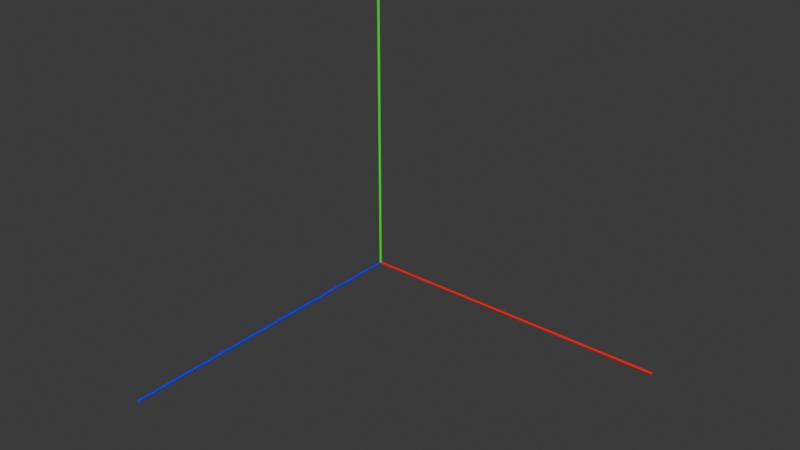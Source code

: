 # Source: Axis.blend  (saved by Blender 5.0.118; exported with 4.5.12 LTS)
import bpy
from mathutils import Matrix  # noqa: F401  (used for matrix-valued properties, if any)

bpy.ops.wm.read_factory_settings(use_empty=True)
scene = bpy.context.scene
scene.name = 'Scene'

# ---- collections
col_collection = bpy.data.collections.new('Collection'); scene.collection.children.link(col_collection)

# ---- materials (node trees are filled in below, after node groups)
mat_vert = bpy.data.materials.new('Vert')
mat_bleu = bpy.data.materials.new('Bleu')
mat_rouge = bpy.data.materials.new('Rouge')

# ---- material node trees
mat_vert.use_nodes = True; mat_vert.node_tree.nodes.clear()
_N = mat_vert.node_tree.nodes; _L = mat_vert.node_tree.links
n0 = _N.new('ShaderNodeBsdfPrincipled'); n0.name = 'Principled BSDF'; n0.location = (-200, 100)
n0.inputs[0].default_value = (0.0, 1.0, 0.0, 1.0)
n1 = _N.new('ShaderNodeOutputMaterial'); n1.name = 'Material Output'; n1.location = (200, 100)
_L.new(n0.outputs[0], n1.inputs[0])
n1.is_active_output = True
mat_bleu.use_nodes = True; mat_bleu.node_tree.nodes.clear()
_N = mat_bleu.node_tree.nodes; _L = mat_bleu.node_tree.links
n0 = _N.new('ShaderNodeBsdfPrincipled'); n0.name = 'Principled BSDF'; n0.location = (-200, 100)
n0.inputs[0].default_value = (0.0, 0.0, 1.0, 1.0)
n1 = _N.new('ShaderNodeOutputMaterial'); n1.name = 'Material Output'; n1.location = (200, 100)
_L.new(n0.outputs[0], n1.inputs[0])
n1.is_active_output = True
mat_rouge.use_nodes = True; mat_rouge.node_tree.nodes.clear()
_N = mat_rouge.node_tree.nodes; _L = mat_rouge.node_tree.links
n0 = _N.new('ShaderNodeBsdfPrincipled'); n0.name = 'Principled BSDF'; n0.location = (-200, 100)
n0.inputs[0].default_value = (1.0, 0.0, 0.0, 1.0)
n1 = _N.new('ShaderNodeOutputMaterial'); n1.name = 'Material Output'; n1.location = (200, 100)
_L.new(n0.outputs[0], n1.inputs[0])
n1.is_active_output = True

# ---- world
world_world = bpy.data.worlds.new('World'); scene.world = world_world
world_world.use_nodes = True; world_world.node_tree.nodes.clear()
_N = world_world.node_tree.nodes; _L = world_world.node_tree.links
n0 = _N.new('ShaderNodeOutputWorld'); n0.name = 'World Output'; n0.location = (300, 300)
n1 = _N.new('ShaderNodeBackground'); n1.name = 'Background'; n1.location = (10, 300)
n1.inputs[0].default_value = (0.05088, 0.05088, 0.05088, 1.0)
_L.new(n1.outputs[0], n0.inputs[0])
n0.is_active_output = True
world_world.color = (0.05088, 0.05088, 0.05088)
world_world.sun_shadow_jitter_overblur = 0.0

# ---- meshes
me_cylinder = bpy.data.meshes.new('Cylinder')
me_cylinder.from_pydata([(0.0, 0.2, 0.0), (0.0, 0.2, 50.0), (0.03902, 0.1962, 0.0), (0.03902, 0.1962, 50.0), (0.07654, 0.1848, 0.0), (0.07654, 0.1848, 50.0), (0.1111, 0.1663, 0.0), (0.1111, 0.1663, 50.0), (0.1414, 0.1414, 0.0), (0.1414, 0.1414, 50.0), (0.1663, 0.1111, 0.0), (0.1663, 0.1111, 50.0), (0.1848, 0.07654, 0.0), (0.1848, 0.07654, 50.0), (0.1962, 0.03902, 0.0), (0.1962, 0.03902, 50.0), (0.2, 0.0, 0.0), (0.2, 0.0, 50.0), (0.1962, -0.03902, 0.0), (0.1962, -0.03902, 50.0), (0.1848, -0.07654, 0.0), (0.1848, -0.07654, 50.0), (0.1663, -0.1111, 0.0), (0.1663, -0.1111, 50.0), (0.1414, -0.1414, 0.0), (0.1414, -0.1414, 50.0), (0.1111, -0.1663, 0.0), (0.1111, -0.1663, 50.0), (0.07654, -0.1848, 0.0), (0.07654, -0.1848, 50.0), (0.03902, -0.1962, 0.0), (0.03902, -0.1962, 50.0), (0.0, -0.2, 0.0), (0.0, -0.2, 50.0), (-0.03902, -0.1962, 0.0), (-0.03902, -0.1962, 50.0), (-0.07654, -0.1848, 0.0), (-0.07654, -0.1848, 50.0), (-0.1111, -0.1663, 0.0), (-0.1111, -0.1663, 50.0), (-0.1414, -0.1414, 0.0), (-0.1414, -0.1414, 50.0), (-0.1663, -0.1111, 0.0), (-0.1663, -0.1111, 50.0), (-0.1848, -0.07654, 0.0), (-0.1848, -0.07654, 50.0), (-0.1962, -0.03902, 0.0), (-0.1962, -0.03902, 50.0), (-0.2, 0.0, 0.0), (-0.2, 0.0, 50.0), (-0.1962, 0.03902, 0.0), (-0.1962, 0.03902, 50.0), (-0.1848, 0.07654, 0.0), (-0.1848, 0.07654, 50.0), (-0.1663, 0.1111, 0.0), (-0.1663, 0.1111, 50.0), (-0.1414, 0.1414, 0.0), (-0.1414, 0.1414, 50.0), (-0.1111, 0.1663, 0.0), (-0.1111, 0.1663, 50.0), (-0.07654, 0.1848, 0.0), (-0.07654, 0.1848, 50.0), (-0.03902, 0.1962, 0.0), (-0.03902, 0.1962, 50.0)], [], [(0, 1, 3, 2), (2, 3, 5, 4), (4, 5, 7, 6), (6, 7, 9, 8), (8, 9, 11, 10), (10, 11, 13, 12), (12, 13, 15, 14), (14, 15, 17, 16), (16, 17, 19, 18), (18, 19, 21, 20), (20, 21, 23, 22), (22, 23, 25, 24), (24, 25, 27, 26), (26, 27, 29, 28), (28, 29, 31, 30), (30, 31, 33, 32), (32, 33, 35, 34), (34, 35, 37, 36), (36, 37, 39, 38), (38, 39, 41, 40), (40, 41, 43, 42), (42, 43, 45, 44), (44, 45, 47, 46), (46, 47, 49, 48), (48, 49, 51, 50), (50, 51, 53, 52), (52, 53, 55, 54), (54, 55, 57, 56), (56, 57, 59, 58), (58, 59, 61, 60), (3, 1, 63, 61, 59, 57, 55, 53, 51, 49, 47, 45, 43, 41, 39, 37, 35, 33, 31, 29, 27, 25, 23, 21, 19, 17, 15, 13, 11, 9, 7, 5), (60, 61, 63, 62), (62, 63, 1, 0), (0, 2, 4, 6, 8, 10, 12, 14, 16, 18, 20, 22, 24, 26, 28, 30, 32, 34, 36, 38, 40, 42, 44, 46, 48, 50, 52, 54, 56, 58, 60, 62)])
_uv = me_cylinder.uv_layers.new(name='UVMap')
_uv.uv.foreach_set('vector', [1.0, 0.5, 1.0, 1.0, 0.9688, 1.0, 0.9688, 0.5, 0.9688, 0.5, 0.9688, 1.0, 0.9375, 1.0, 0.9375, 0.5, 0.9375, 0.5, 0.9375, 1.0, 0.9062, 1.0, 0.9062, 0.5, 0.9062, 0.5, 0.9062, 1.0, 0.875, 1.0, 0.875, 0.5, 0.875, 0.5, 0.875, 1.0, 0.8438, 1.0, 0.8438, 0.5, 0.8438, 0.5, 0.8438, 1.0, 0.8125, 1.0, 0.8125, 0.5, 0.8125, 0.5, 0.8125, 1.0, 0.7812, 1.0, 0.7812, 0.5, 0.7812, 0.5, 0.7812, 1.0, 0.75, 1.0, 0.75, 0.5, 0.75, 0.5, 0.75, 1.0, 0.7188, 1.0, 0.7188, 0.5, 0.7188, 0.5, 0.7188, 1.0, 0.6875, 1.0, 0.6875, 0.5, 0.6875, 0.5, 0.6875, 1.0, 0.6562, 1.0, 0.6562, 0.5, 0.6562, 0.5, 0.6562, 1.0, 0.625, 1.0, 0.625, 0.5, 0.625, 0.5, 0.625, 1.0, 0.5938, 1.0, 0.5938, 0.5, 0.5938, 0.5, 0.5938, 1.0, 0.5625, 1.0, 0.5625, 0.5, 0.5625, 0.5, 0.5625, 1.0, 0.5312, 1.0, 0.5312, 0.5, 0.5312, 0.5, 0.5312, 1.0, 0.5, 1.0, 0.5, 0.5, 0.5, 0.5, 0.5, 1.0, 0.4688, 1.0, 0.4688, 0.5, 0.4688, 0.5, 0.4688, 1.0, 0.4375, 1.0, 0.4375, 0.5, 0.4375, 0.5, 0.4375, 1.0, 0.4062, 1.0, 0.4062, 0.5, 0.4062, 0.5, 0.4062, 1.0, 0.375, 1.0, 0.375, 0.5, 0.375, 0.5, 0.375, 1.0, 0.3438, 1.0, 0.3438, 0.5, 0.3438, 0.5, 0.3438, 1.0, 0.3125, 1.0, 0.3125, 0.5, 0.3125, 0.5, 0.3125, 1.0, 0.2812, 1.0, 0.2812, 0.5, 0.2812, 0.5, 0.2812, 1.0, 0.25, 1.0, 0.25, 0.5, 0.25, 0.5, 0.25, 1.0, 0.2188, 1.0, 0.2188, 0.5, 0.2188, 0.5, 0.2188, 1.0, 0.1875, 1.0, 0.1875, 0.5, 0.1875, 0.5, 0.1875, 1.0, 0.1562, 1.0, 0.1562, 0.5, 0.1562, 0.5, 0.1562, 1.0, 0.125, 1.0, 0.125, 0.5, 0.125, 0.5, 0.125, 1.0, 0.09375, 1.0, 0.09375, 0.5, 0.09375, 0.5, 0.09375, 1.0, 0.0625, 1.0, 0.0625, 0.5, 0.2968, 0.4854, 0.25, 0.49, 0.2032, 0.4854, 0.1582, 0.4717, 0.1167, 0.4496, 0.08029, 0.4197, 0.05045, 0.3833, 0.02827, 0.3418, 0.01461, 0.2968, 0.01, 0.25, 0.01461, 0.2032, 0.02827, 0.1582, 0.05045, 0.1167, 0.08029, 0.08029, 0.1167, 0.05045, 0.1582, 0.02827, 0.2032, 0.01461, 0.25, 0.01, 0.2968, 0.01461, 0.3418, 0.02827, 0.3833, 0.05045, 0.4197, 0.08029, 0.4496, 0.1167, 0.4717, 0.1582, 0.4854, 0.2032, 0.49, 0.25, 0.4854, 0.2968, 0.4717, 0.3418, 0.4496, 0.3833, 0.4197, 0.4197, 0.3833, 0.4496, 0.3418, 0.4717, 0.0625, 0.5, 0.0625, 1.0, 0.03125, 1.0, 0.03125, 0.5, 0.03125, 0.5, 0.03125, 1.0, 0.0, 1.0, 0.0, 0.5, 0.75, 0.49, 0.7968, 0.4854, 0.8418, 0.4717, 0.8833, 0.4496, 0.9197, 0.4197, 0.9496, 0.3833, 0.9717, 0.3418, 0.9854, 0.2968, 0.99, 0.25, 0.9854, 0.2032, 0.9717, 0.1582, 0.9496, 0.1167, 0.9197, 0.08029, 0.8833, 0.05045, 0.8418, 0.02827, 0.7968, 0.01461, 0.75, 0.01, 0.7032, 0.01461, 0.6582, 0.02827, 0.6167, 0.05045, 0.5803, 0.08029, 0.5504, 0.1167, 0.5283, 0.1582, 0.5146, 0.2032, 0.51, 0.25, 0.5146, 0.2968, 0.5283, 0.3418, 0.5504, 0.3833, 0.5803, 0.4197, 0.6167, 0.4496, 0.6582, 0.4717, 0.7032, 0.4854])
me_cylinder.materials.append(mat_vert)
me_cylinder.update()
me_cylinder_001 = bpy.data.meshes.new('Cylinder.001')
me_cylinder_001.from_pydata([(0.0, 0.0, 0.2), (0.0, -50.0, 0.2), (0.03902, 0.0, 0.1962), (0.03902, -50.0, 0.1962), (0.07654, 0.0, 0.1848), (0.07654, -50.0, 0.1848), (0.1111, 0.0, 0.1663), (0.1111, -50.0, 0.1663), (0.1414, 0.0, 0.1414), (0.1414, -50.0, 0.1414), (0.1663, 0.0, 0.1111), (0.1663, -50.0, 0.1111), (0.1848, 0.0, 0.07654), (0.1848, -50.0, 0.07653), (0.1962, 0.0, 0.03902), (0.1962, -50.0, 0.03902), (0.2, 0.0, 2.186e-06), (0.2, -50.0, -2.186e-06), (0.1962, 0.0, -0.03902), (0.1962, -50.0, -0.03902), (0.1848, 0.0, -0.07653), (0.1848, -50.0, -0.07654), (0.1663, 0.0, -0.1111), (0.1663, -50.0, -0.1111), (0.1414, 0.0, -0.1414), (0.1414, -50.0, -0.1414), (0.1111, 0.0, -0.1663), (0.1111, -50.0, -0.1663), (0.07654, 0.0, -0.1848), (0.07654, -50.0, -0.1848), (0.03902, 0.0, -0.1962), (0.03902, -50.0, -0.1962), (0.0, 0.0, -0.2), (0.0, -50.0, -0.2), (-0.03902, 0.0, -0.1962), (-0.03902, -50.0, -0.1962), (-0.07654, 0.0, -0.1848), (-0.07654, -50.0, -0.1848), (-0.1111, 0.0, -0.1663), (-0.1111, -50.0, -0.1663), (-0.1414, 0.0, -0.1414), (-0.1414, -50.0, -0.1414), (-0.1663, 0.0, -0.1111), (-0.1663, -50.0, -0.1111), (-0.1848, 0.0, -0.07653), (-0.1848, -50.0, -0.07654), (-0.1962, 0.0, -0.03902), (-0.1962, -50.0, -0.03902), (-0.2, 0.0, 2.186e-06), (-0.2, -50.0, -2.186e-06), (-0.1962, 0.0, 0.03902), (-0.1962, -50.0, 0.03902), (-0.1848, 0.0, 0.07654), (-0.1848, -50.0, 0.07653), (-0.1663, 0.0, 0.1111), (-0.1663, -50.0, 0.1111), (-0.1414, 0.0, 0.1414), (-0.1414, -50.0, 0.1414), (-0.1111, 0.0, 0.1663), (-0.1111, -50.0, 0.1663), (-0.07654, 0.0, 0.1848), (-0.07654, -50.0, 0.1848), (-0.03902, 0.0, 0.1962), (-0.03902, -50.0, 0.1962)], [], [(0, 1, 3, 2), (2, 3, 5, 4), (4, 5, 7, 6), (6, 7, 9, 8), (8, 9, 11, 10), (10, 11, 13, 12), (12, 13, 15, 14), (14, 15, 17, 16), (16, 17, 19, 18), (18, 19, 21, 20), (20, 21, 23, 22), (22, 23, 25, 24), (24, 25, 27, 26), (26, 27, 29, 28), (28, 29, 31, 30), (30, 31, 33, 32), (32, 33, 35, 34), (34, 35, 37, 36), (36, 37, 39, 38), (38, 39, 41, 40), (40, 41, 43, 42), (42, 43, 45, 44), (44, 45, 47, 46), (46, 47, 49, 48), (48, 49, 51, 50), (50, 51, 53, 52), (52, 53, 55, 54), (54, 55, 57, 56), (56, 57, 59, 58), (58, 59, 61, 60), (3, 1, 63, 61, 59, 57, 55, 53, 51, 49, 47, 45, 43, 41, 39, 37, 35, 33, 31, 29, 27, 25, 23, 21, 19, 17, 15, 13, 11, 9, 7, 5), (60, 61, 63, 62), (62, 63, 1, 0), (0, 2, 4, 6, 8, 10, 12, 14, 16, 18, 20, 22, 24, 26, 28, 30, 32, 34, 36, 38, 40, 42, 44, 46, 48, 50, 52, 54, 56, 58, 60, 62)])
_uv = me_cylinder_001.uv_layers.new(name='UVMap')
_uv.uv.foreach_set('vector', [1.0, 0.5, 1.0, 1.0, 0.9688, 1.0, 0.9688, 0.5, 0.9688, 0.5, 0.9688, 1.0, 0.9375, 1.0, 0.9375, 0.5, 0.9375, 0.5, 0.9375, 1.0, 0.9062, 1.0, 0.9062, 0.5, 0.9062, 0.5, 0.9062, 1.0, 0.875, 1.0, 0.875, 0.5, 0.875, 0.5, 0.875, 1.0, 0.8438, 1.0, 0.8438, 0.5, 0.8438, 0.5, 0.8438, 1.0, 0.8125, 1.0, 0.8125, 0.5, 0.8125, 0.5, 0.8125, 1.0, 0.7812, 1.0, 0.7812, 0.5, 0.7812, 0.5, 0.7812, 1.0, 0.75, 1.0, 0.75, 0.5, 0.75, 0.5, 0.75, 1.0, 0.7188, 1.0, 0.7188, 0.5, 0.7188, 0.5, 0.7188, 1.0, 0.6875, 1.0, 0.6875, 0.5, 0.6875, 0.5, 0.6875, 1.0, 0.6562, 1.0, 0.6562, 0.5, 0.6562, 0.5, 0.6562, 1.0, 0.625, 1.0, 0.625, 0.5, 0.625, 0.5, 0.625, 1.0, 0.5938, 1.0, 0.5938, 0.5, 0.5938, 0.5, 0.5938, 1.0, 0.5625, 1.0, 0.5625, 0.5, 0.5625, 0.5, 0.5625, 1.0, 0.5312, 1.0, 0.5312, 0.5, 0.5312, 0.5, 0.5312, 1.0, 0.5, 1.0, 0.5, 0.5, 0.5, 0.5, 0.5, 1.0, 0.4688, 1.0, 0.4688, 0.5, 0.4688, 0.5, 0.4688, 1.0, 0.4375, 1.0, 0.4375, 0.5, 0.4375, 0.5, 0.4375, 1.0, 0.4062, 1.0, 0.4062, 0.5, 0.4062, 0.5, 0.4062, 1.0, 0.375, 1.0, 0.375, 0.5, 0.375, 0.5, 0.375, 1.0, 0.3438, 1.0, 0.3438, 0.5, 0.3438, 0.5, 0.3438, 1.0, 0.3125, 1.0, 0.3125, 0.5, 0.3125, 0.5, 0.3125, 1.0, 0.2812, 1.0, 0.2812, 0.5, 0.2812, 0.5, 0.2812, 1.0, 0.25, 1.0, 0.25, 0.5, 0.25, 0.5, 0.25, 1.0, 0.2188, 1.0, 0.2188, 0.5, 0.2188, 0.5, 0.2188, 1.0, 0.1875, 1.0, 0.1875, 0.5, 0.1875, 0.5, 0.1875, 1.0, 0.1562, 1.0, 0.1562, 0.5, 0.1562, 0.5, 0.1562, 1.0, 0.125, 1.0, 0.125, 0.5, 0.125, 0.5, 0.125, 1.0, 0.09375, 1.0, 0.09375, 0.5, 0.09375, 0.5, 0.09375, 1.0, 0.0625, 1.0, 0.0625, 0.5, 0.2968, 0.4854, 0.25, 0.49, 0.2032, 0.4854, 0.1582, 0.4717, 0.1167, 0.4496, 0.08029, 0.4197, 0.05045, 0.3833, 0.02827, 0.3418, 0.01461, 0.2968, 0.01, 0.25, 0.01461, 0.2032, 0.02827, 0.1582, 0.05045, 0.1167, 0.08029, 0.08029, 0.1167, 0.05045, 0.1582, 0.02827, 0.2032, 0.01461, 0.25, 0.01, 0.2968, 0.01461, 0.3418, 0.02827, 0.3833, 0.05045, 0.4197, 0.08029, 0.4496, 0.1167, 0.4717, 0.1582, 0.4854, 0.2032, 0.49, 0.25, 0.4854, 0.2968, 0.4717, 0.3418, 0.4496, 0.3833, 0.4197, 0.4197, 0.3833, 0.4496, 0.3418, 0.4717, 0.0625, 0.5, 0.0625, 1.0, 0.03125, 1.0, 0.03125, 0.5, 0.03125, 0.5, 0.03125, 1.0, 0.0, 1.0, 0.0, 0.5, 0.75, 0.49, 0.7968, 0.4854, 0.8418, 0.4717, 0.8833, 0.4496, 0.9197, 0.4197, 0.9496, 0.3833, 0.9717, 0.3418, 0.9854, 0.2968, 0.99, 0.25, 0.9854, 0.2032, 0.9717, 0.1582, 0.9496, 0.1167, 0.9197, 0.08029, 0.8833, 0.05045, 0.8418, 0.02827, 0.7968, 0.01461, 0.75, 0.01, 0.7032, 0.01461, 0.6582, 0.02827, 0.6167, 0.05045, 0.5803, 0.08029, 0.5504, 0.1167, 0.5283, 0.1582, 0.5146, 0.2032, 0.51, 0.25, 0.5146, 0.2968, 0.5283, 0.3418, 0.5504, 0.3833, 0.5803, 0.4197, 0.6167, 0.4496, 0.6582, 0.4717, 0.7032, 0.4854])
me_cylinder_001.materials.append(mat_bleu)
me_cylinder_001.update()
me_cylinder_002 = bpy.data.meshes.new('Cylinder.002')
me_cylinder_002.from_pydata([(0.0, -2.186e-06, 0.2), (50.0, 2.186e-06, 0.2), (0.0, 0.03902, 0.1962), (50.0, 0.03902, 0.1962), (0.0, 0.07653, 0.1848), (50.0, 0.07654, 0.1848), (0.0, 0.1111, 0.1663), (50.0, 0.1111, 0.1663), (0.0, 0.1414, 0.1414), (50.0, 0.1414, 0.1414), (0.0, 0.1663, 0.1111), (50.0, 0.1663, 0.1111), (0.0, 0.1848, 0.07654), (50.0, 0.1848, 0.07653), (0.0, 0.1962, 0.03902), (50.0, 0.1962, 0.03902), (0.0, 0.2, 2.186e-06), (50.0, 0.2, -2.186e-06), (0.0, 0.1962, -0.03902), (50.0, 0.1962, -0.03902), (0.0, 0.1848, -0.07653), (50.0, 0.1848, -0.07654), (0.0, 0.1663, -0.1111), (50.0, 0.1663, -0.1111), (0.0, 0.1414, -0.1414), (50.0, 0.1414, -0.1414), (0.0, 0.1111, -0.1663), (50.0, 0.1111, -0.1663), (0.0, 0.07653, -0.1848), (50.0, 0.07654, -0.1848), (0.0, 0.03902, -0.1962), (50.0, 0.03902, -0.1962), (0.0, -2.186e-06, -0.2), (50.0, 2.186e-06, -0.2), (0.0, -0.03902, -0.1962), (50.0, -0.03902, -0.1962), (0.0, -0.07654, -0.1848), (50.0, -0.07653, -0.1848), (0.0, -0.1111, -0.1663), (50.0, -0.1111, -0.1663), (0.0, -0.1414, -0.1414), (50.0, -0.1414, -0.1414), (0.0, -0.1663, -0.1111), (50.0, -0.1663, -0.1111), (0.0, -0.1848, -0.07653), (50.0, -0.1848, -0.07654), (0.0, -0.1962, -0.03902), (50.0, -0.1962, -0.03902), (0.0, -0.2, 2.186e-06), (50.0, -0.2, -2.186e-06), (0.0, -0.1962, 0.03902), (50.0, -0.1962, 0.03902), (0.0, -0.1848, 0.07654), (50.0, -0.1848, 0.07653), (0.0, -0.1663, 0.1111), (50.0, -0.1663, 0.1111), (0.0, -0.1414, 0.1414), (50.0, -0.1414, 0.1414), (0.0, -0.1111, 0.1663), (50.0, -0.1111, 0.1663), (0.0, -0.07654, 0.1848), (50.0, -0.07653, 0.1848), (0.0, -0.03902, 0.1962), (50.0, -0.03902, 0.1962)], [], [(0, 1, 3, 2), (2, 3, 5, 4), (4, 5, 7, 6), (6, 7, 9, 8), (8, 9, 11, 10), (10, 11, 13, 12), (12, 13, 15, 14), (14, 15, 17, 16), (16, 17, 19, 18), (18, 19, 21, 20), (20, 21, 23, 22), (22, 23, 25, 24), (24, 25, 27, 26), (26, 27, 29, 28), (28, 29, 31, 30), (30, 31, 33, 32), (32, 33, 35, 34), (34, 35, 37, 36), (36, 37, 39, 38), (38, 39, 41, 40), (40, 41, 43, 42), (42, 43, 45, 44), (44, 45, 47, 46), (46, 47, 49, 48), (48, 49, 51, 50), (50, 51, 53, 52), (52, 53, 55, 54), (54, 55, 57, 56), (56, 57, 59, 58), (58, 59, 61, 60), (3, 1, 63, 61, 59, 57, 55, 53, 51, 49, 47, 45, 43, 41, 39, 37, 35, 33, 31, 29, 27, 25, 23, 21, 19, 17, 15, 13, 11, 9, 7, 5), (60, 61, 63, 62), (62, 63, 1, 0), (0, 2, 4, 6, 8, 10, 12, 14, 16, 18, 20, 22, 24, 26, 28, 30, 32, 34, 36, 38, 40, 42, 44, 46, 48, 50, 52, 54, 56, 58, 60, 62)])
_uv = me_cylinder_002.uv_layers.new(name='UVMap')
_uv.uv.foreach_set('vector', [1.0, 0.5, 1.0, 1.0, 0.9688, 1.0, 0.9688, 0.5, 0.9688, 0.5, 0.9688, 1.0, 0.9375, 1.0, 0.9375, 0.5, 0.9375, 0.5, 0.9375, 1.0, 0.9062, 1.0, 0.9062, 0.5, 0.9062, 0.5, 0.9062, 1.0, 0.875, 1.0, 0.875, 0.5, 0.875, 0.5, 0.875, 1.0, 0.8438, 1.0, 0.8438, 0.5, 0.8438, 0.5, 0.8438, 1.0, 0.8125, 1.0, 0.8125, 0.5, 0.8125, 0.5, 0.8125, 1.0, 0.7812, 1.0, 0.7812, 0.5, 0.7812, 0.5, 0.7812, 1.0, 0.75, 1.0, 0.75, 0.5, 0.75, 0.5, 0.75, 1.0, 0.7188, 1.0, 0.7188, 0.5, 0.7188, 0.5, 0.7188, 1.0, 0.6875, 1.0, 0.6875, 0.5, 0.6875, 0.5, 0.6875, 1.0, 0.6562, 1.0, 0.6562, 0.5, 0.6562, 0.5, 0.6562, 1.0, 0.625, 1.0, 0.625, 0.5, 0.625, 0.5, 0.625, 1.0, 0.5938, 1.0, 0.5938, 0.5, 0.5938, 0.5, 0.5938, 1.0, 0.5625, 1.0, 0.5625, 0.5, 0.5625, 0.5, 0.5625, 1.0, 0.5312, 1.0, 0.5312, 0.5, 0.5312, 0.5, 0.5312, 1.0, 0.5, 1.0, 0.5, 0.5, 0.5, 0.5, 0.5, 1.0, 0.4688, 1.0, 0.4688, 0.5, 0.4688, 0.5, 0.4688, 1.0, 0.4375, 1.0, 0.4375, 0.5, 0.4375, 0.5, 0.4375, 1.0, 0.4062, 1.0, 0.4062, 0.5, 0.4062, 0.5, 0.4062, 1.0, 0.375, 1.0, 0.375, 0.5, 0.375, 0.5, 0.375, 1.0, 0.3438, 1.0, 0.3438, 0.5, 0.3438, 0.5, 0.3438, 1.0, 0.3125, 1.0, 0.3125, 0.5, 0.3125, 0.5, 0.3125, 1.0, 0.2812, 1.0, 0.2812, 0.5, 0.2812, 0.5, 0.2812, 1.0, 0.25, 1.0, 0.25, 0.5, 0.25, 0.5, 0.25, 1.0, 0.2188, 1.0, 0.2188, 0.5, 0.2188, 0.5, 0.2188, 1.0, 0.1875, 1.0, 0.1875, 0.5, 0.1875, 0.5, 0.1875, 1.0, 0.1562, 1.0, 0.1562, 0.5, 0.1562, 0.5, 0.1562, 1.0, 0.125, 1.0, 0.125, 0.5, 0.125, 0.5, 0.125, 1.0, 0.09375, 1.0, 0.09375, 0.5, 0.09375, 0.5, 0.09375, 1.0, 0.0625, 1.0, 0.0625, 0.5, 0.2968, 0.4854, 0.25, 0.49, 0.2032, 0.4854, 0.1582, 0.4717, 0.1167, 0.4496, 0.08029, 0.4197, 0.05045, 0.3833, 0.02827, 0.3418, 0.01461, 0.2968, 0.01, 0.25, 0.01461, 0.2032, 0.02827, 0.1582, 0.05045, 0.1167, 0.08029, 0.08029, 0.1167, 0.05045, 0.1582, 0.02827, 0.2032, 0.01461, 0.25, 0.01, 0.2968, 0.01461, 0.3418, 0.02827, 0.3833, 0.05045, 0.4197, 0.08029, 0.4496, 0.1167, 0.4717, 0.1582, 0.4854, 0.2032, 0.49, 0.25, 0.4854, 0.2968, 0.4717, 0.3418, 0.4496, 0.3833, 0.4197, 0.4197, 0.3833, 0.4496, 0.3418, 0.4717, 0.0625, 0.5, 0.0625, 1.0, 0.03125, 1.0, 0.03125, 0.5, 0.03125, 0.5, 0.03125, 1.0, 0.0, 1.0, 0.0, 0.5, 0.75, 0.49, 0.7968, 0.4854, 0.8418, 0.4717, 0.8833, 0.4496, 0.9197, 0.4197, 0.9496, 0.3833, 0.9717, 0.3418, 0.9854, 0.2968, 0.99, 0.25, 0.9854, 0.2032, 0.9717, 0.1582, 0.9496, 0.1167, 0.9197, 0.08029, 0.8833, 0.05045, 0.8418, 0.02827, 0.7968, 0.01461, 0.75, 0.01, 0.7032, 0.01461, 0.6582, 0.02827, 0.6167, 0.05045, 0.5803, 0.08029, 0.5504, 0.1167, 0.5283, 0.1582, 0.5146, 0.2032, 0.51, 0.25, 0.5146, 0.2968, 0.5283, 0.3418, 0.5504, 0.3833, 0.5803, 0.4197, 0.6167, 0.4496, 0.6582, 0.4717, 0.7032, 0.4854])
me_cylinder_002.materials.append(mat_rouge)
me_cylinder_002.update()

# ---- objects
ob_axez = bpy.data.objects.new('AxeZ', me_cylinder)
ob_axey = bpy.data.objects.new('AxeY', me_cylinder_001)
ob_axex = bpy.data.objects.new('AxeX', me_cylinder_002)

# ---- transforms, parenting, visibility, modifiers, constraints
ob_axez.location = (0.0, 0.0, 0.0)
ob_axey.location = (0.0, 0.0, 0.0)
ob_axex.location = (0.0, 0.0, 0.0)

# ---- collection membership
col_collection.objects.link(ob_axez)
col_collection.objects.link(ob_axey)
col_collection.objects.link(ob_axex)

# ---- scene / render settings (as saved in the file)
scene.frame_start = 1; scene.frame_end = 250; scene.frame_set(1)
scene.render.engine = 'BLENDER_EEVEE_NEXT'
scene.render.bake_bias = 0.0
scene.render.bake_samples = 0
bpy.context.view_layer.update()

# ---- added for rendering (the .blend has no active camera and no usable light): camera, sun
cam_auto = bpy.data.cameras.new('AutoCamera')
cam_auto.lens = 50.0
cam_auto.sensor_width = 36.0
cam_auto.clip_end = 1411.84
ob_auto_camera = bpy.data.objects.new('AutoCamera', cam_auto)
scene.collection.objects.link(ob_auto_camera)
ob_auto_camera.location = (105.347, -121.437, 89.2579)
ob_auto_camera.rotation_euler = (1.09748, -7.21219e-08, 0.694738)
scene.camera = ob_auto_camera
light_auto_sun = bpy.data.lights.new('AutoSun', 'SUN')
light_auto_sun.energy = 3.0
light_auto_sun.angle = 0.0523599
ob_auto_sun = bpy.data.objects.new('AutoSun', light_auto_sun)
scene.collection.objects.link(ob_auto_sun)
ob_auto_sun.rotation_euler = (0.872665, 0.174533, 0.523599)
bpy.context.view_layer.update()

